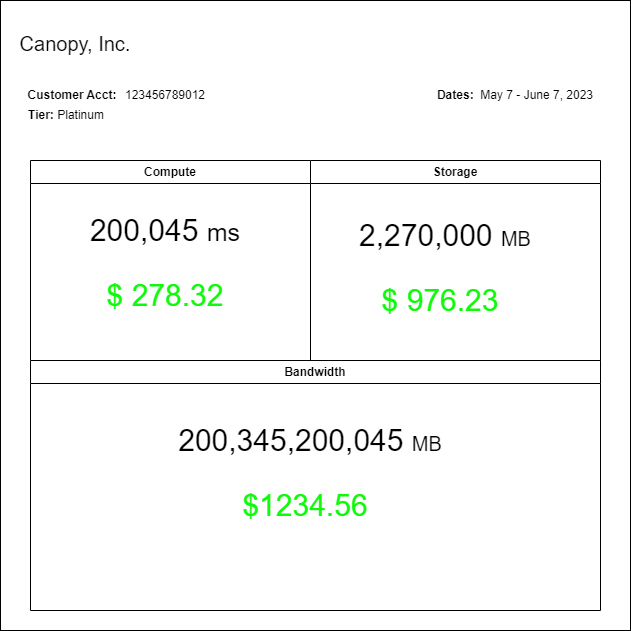

The diagram above was exported from draw.io. Its source (the exported page's mxGraphModel, read from the mxfile embedded in the PNG):
<mxGraphModel dx="804" dy="1063" grid="1" gridSize="10" guides="1" tooltips="1" connect="1" arrows="1" fold="1" page="1" pageScale="1" pageWidth="850" pageHeight="1100" math="0" shadow="0">
  <root>
    <mxCell id="0" />
    <mxCell id="1" parent="0" />
    <mxCell id="4" value="" style="whiteSpace=wrap;html=1;aspect=fixed;" parent="1" vertex="1">
      <mxGeometry x="110" y="130" width="630" height="630" as="geometry" />
    </mxCell>
    <mxCell id="5" value="&lt;b&gt;Customer Acct:&lt;/b&gt;" style="text;html=1;strokeColor=none;fillColor=none;align=center;verticalAlign=middle;whiteSpace=wrap;rounded=0;" parent="1" vertex="1">
      <mxGeometry x="134" y="210" width="96" height="30" as="geometry" />
    </mxCell>
    <mxCell id="6" value="&lt;p style=&quot;line-height: 120%;&quot;&gt;&lt;font style=&quot;font-size: 20px;&quot;&gt;Canopy, Inc.&lt;/font&gt;&lt;/p&gt;" style="text;html=1;strokeColor=none;fillColor=none;align=center;verticalAlign=middle;whiteSpace=wrap;rounded=0;" parent="1" vertex="1">
      <mxGeometry x="120" y="160" width="130" height="30" as="geometry" />
    </mxCell>
    <mxCell id="7" value="123456789012" style="text;html=1;strokeColor=none;fillColor=none;align=center;verticalAlign=middle;whiteSpace=wrap;rounded=0;fontSize=12;" parent="1" vertex="1">
      <mxGeometry x="225" y="210" width="100" height="30" as="geometry" />
    </mxCell>
    <mxCell id="8" value="&lt;b&gt;Dates:&lt;/b&gt;&amp;nbsp; May 7 - June 7, 2023" style="text;html=1;strokeColor=none;fillColor=none;align=center;verticalAlign=middle;whiteSpace=wrap;rounded=0;" parent="1" vertex="1">
      <mxGeometry x="540" y="210" width="170" height="30" as="geometry" />
    </mxCell>
    <mxCell id="10" value="Compute" style="swimlane;whiteSpace=wrap;html=1;fontSize=12;" parent="1" vertex="1">
      <mxGeometry x="140" y="290" width="280" height="200" as="geometry" />
    </mxCell>
    <mxCell id="13" value="&lt;font style=&quot;font-size: 30px;&quot;&gt;200,045 &lt;/font&gt;&lt;font style=&quot;font-size: 25px;&quot;&gt;ms&lt;/font&gt;" style="text;html=1;strokeColor=none;fillColor=none;align=center;verticalAlign=middle;whiteSpace=wrap;rounded=0;fontSize=12;" parent="10" vertex="1">
      <mxGeometry x="40" y="40" width="190" height="60" as="geometry" />
    </mxCell>
    <mxCell id="15" value="&lt;font color=&quot;#0ff90b&quot;&gt;$ 278.32&lt;/font&gt;" style="text;html=1;strokeColor=none;fillColor=none;align=center;verticalAlign=middle;whiteSpace=wrap;rounded=0;fontSize=30;" parent="10" vertex="1">
      <mxGeometry x="70" y="120" width="130" height="30" as="geometry" />
    </mxCell>
    <mxCell id="11" value="Bandwidth" style="swimlane;whiteSpace=wrap;html=1;fontSize=12;" parent="1" vertex="1">
      <mxGeometry x="140" y="490" width="570" height="250" as="geometry" />
    </mxCell>
    <mxCell id="12" value="Storage" style="swimlane;whiteSpace=wrap;html=1;fontSize=12;startSize=23;" parent="1" vertex="1">
      <mxGeometry x="420" y="290" width="290" height="200" as="geometry" />
    </mxCell>
    <mxCell id="14" value="&lt;b&gt;Tier:&lt;/b&gt; Platinum" style="text;html=1;strokeColor=none;fillColor=none;align=center;verticalAlign=middle;whiteSpace=wrap;rounded=0;" parent="1" vertex="1">
      <mxGeometry x="128" y="230" width="96" height="30" as="geometry" />
    </mxCell>
    <mxCell id="17" value="&lt;font style=&quot;font-size: 30px;&quot;&gt;2,270,000 &lt;/font&gt;&lt;font style=&quot;font-size: 20px;&quot;&gt;MB&lt;/font&gt;" style="text;html=1;strokeColor=none;fillColor=none;align=center;verticalAlign=middle;whiteSpace=wrap;rounded=0;fontSize=12;" parent="1" vertex="1">
      <mxGeometry x="460" y="335" width="190" height="60" as="geometry" />
    </mxCell>
    <mxCell id="18" value="&lt;font color=&quot;#0ff90b&quot;&gt;$ 976.23&lt;/font&gt;" style="text;html=1;strokeColor=none;fillColor=none;align=center;verticalAlign=middle;whiteSpace=wrap;rounded=0;fontSize=30;" parent="1" vertex="1">
      <mxGeometry x="490" y="415" width="120" height="30" as="geometry" />
    </mxCell>
    <mxCell id="19" value="&lt;font style=&quot;font-size: 30px;&quot;&gt;200,345,200,045 &lt;/font&gt;&lt;font style=&quot;font-size: 20px;&quot;&gt;MB&lt;/font&gt;" style="text;html=1;strokeColor=none;fillColor=none;align=center;verticalAlign=middle;whiteSpace=wrap;rounded=0;fontSize=12;" parent="1" vertex="1">
      <mxGeometry x="220" y="540" width="400" height="60" as="geometry" />
    </mxCell>
    <mxCell id="20" value="&lt;font color=&quot;#0ff90b&quot;&gt;$1234.56&lt;/font&gt;" style="text;html=1;strokeColor=none;fillColor=none;align=center;verticalAlign=middle;whiteSpace=wrap;rounded=0;fontSize=30;" parent="1" vertex="1">
      <mxGeometry x="385" y="620" width="60" height="30" as="geometry" />
    </mxCell>
  </root>
</mxGraphModel>